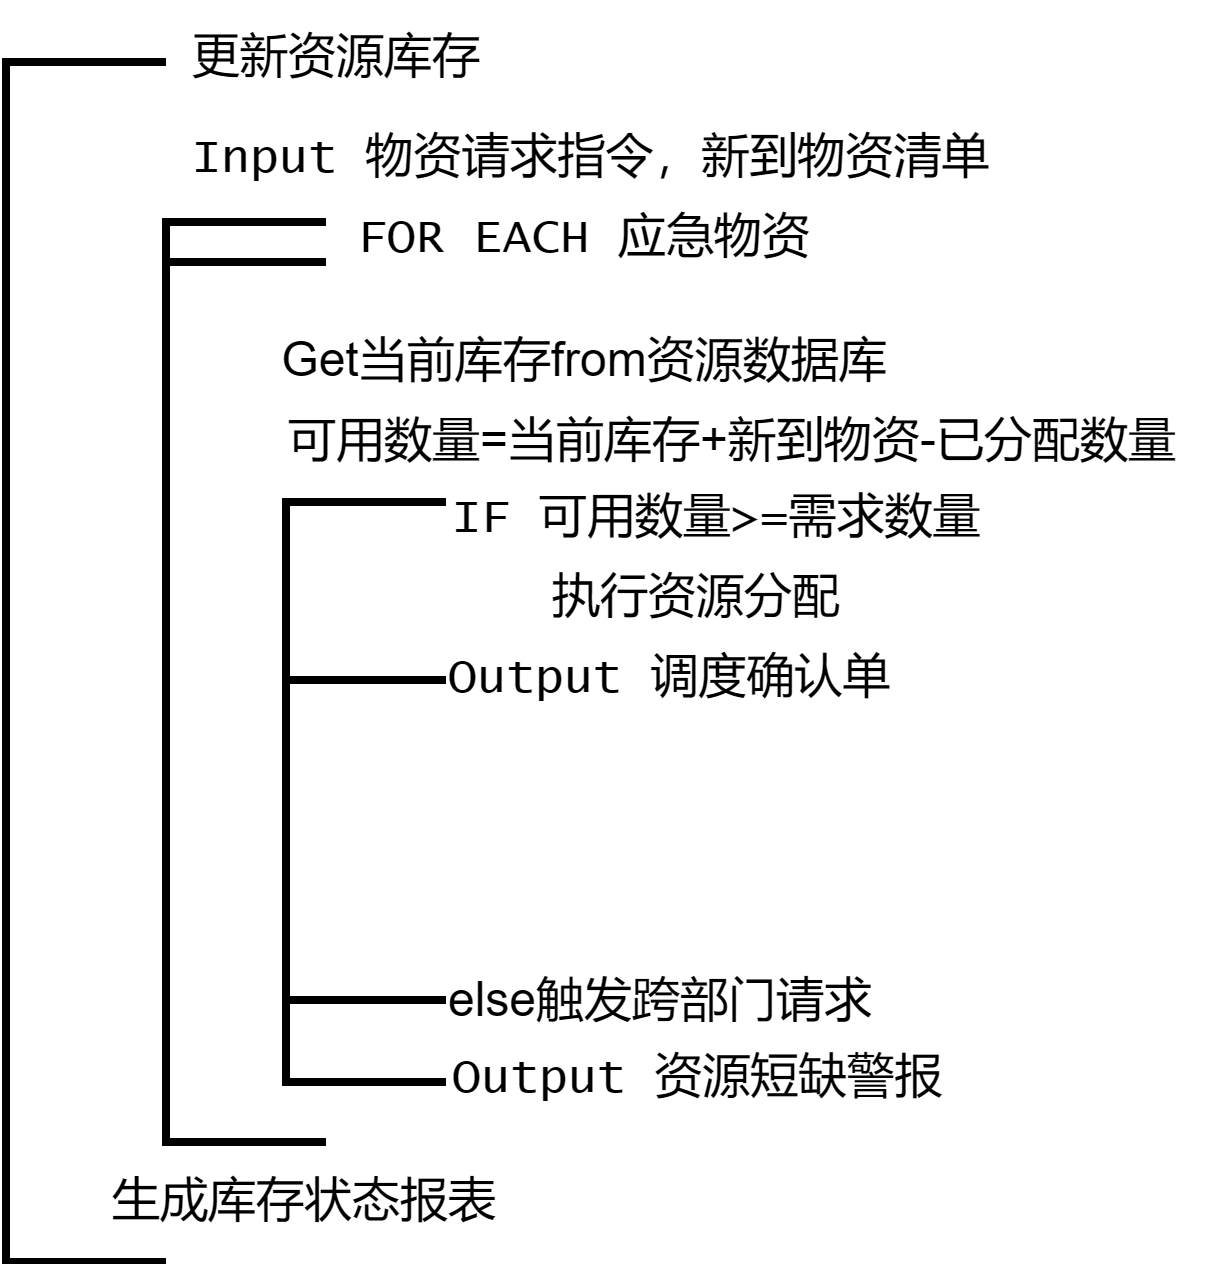

The diagram above was exported from draw.io. Its source (the exported page's mxGraphModel, read from the mxfile embedded in the PNG):
<mxGraphModel dx="764" dy="732" grid="1" gridSize="10" guides="1" tooltips="1" connect="1" arrows="1" fold="1" page="1" pageScale="1" pageWidth="827" pageHeight="1169" math="0" shadow="0">
  <root>
    <mxCell id="0" />
    <mxCell id="1" parent="0" />
    <mxCell id="-qzNXznUKsOUwdrgHve3-1" value="" style="strokeWidth=2;html=1;shape=mxgraph.flowchart.annotation_1;align=left;pointerEvents=1;fontFamily=Verdana;" parent="1" vertex="1">
      <mxGeometry x="240" y="40" width="40" height="300" as="geometry" />
    </mxCell>
    <mxCell id="-qzNXznUKsOUwdrgHve3-2" value="更新资源库存" style="text;html=1;align=left;verticalAlign=middle;whiteSpace=wrap;rounded=0;fontFamily=Lucida Console;" parent="1" vertex="1">
      <mxGeometry x="285" y="25" width="90" height="30" as="geometry" />
    </mxCell>
    <mxCell id="-qzNXznUKsOUwdrgHve3-3" value="" style="strokeWidth=2;html=1;shape=mxgraph.flowchart.annotation_1;align=left;pointerEvents=1;fontFamily=Verdana;" parent="1" vertex="1">
      <mxGeometry x="280" y="80" width="40" height="230" as="geometry" />
    </mxCell>
    <mxCell id="-qzNXznUKsOUwdrgHve3-5" value="Input 物资请求指令，新到物资清单" style="text;html=1;align=left;verticalAlign=middle;whiteSpace=wrap;rounded=0;fontFamily=Lucida Console;" parent="1" vertex="1">
      <mxGeometry x="285" y="50" width="225" height="30" as="geometry" />
    </mxCell>
    <mxCell id="-qzNXznUKsOUwdrgHve3-6" value="FOR EACH 应急物资" style="text;html=1;align=center;verticalAlign=middle;whiteSpace=wrap;rounded=0;fontFamily=Lucida Console;" parent="1" vertex="1">
      <mxGeometry x="320" y="70" width="130" height="30" as="geometry" />
    </mxCell>
    <mxCell id="-qzNXznUKsOUwdrgHve3-7" value="" style="strokeWidth=2;html=1;shape=mxgraph.flowchart.annotation_1;align=left;pointerEvents=1;fontFamily=Verdana;" parent="1" vertex="1">
      <mxGeometry x="310" y="150" width="40" height="145" as="geometry" />
    </mxCell>
    <mxCell id="-qzNXznUKsOUwdrgHve3-11" value="" style="endArrow=none;html=1;rounded=0;entryX=0;entryY=0.5;entryDx=0;entryDy=0;entryPerimeter=0;exitX=1;exitY=0.5;exitDx=0;exitDy=0;exitPerimeter=0;strokeWidth=2;fontFamily=Lucida Console;" parent="1" edge="1">
      <mxGeometry width="50" height="50" relative="1" as="geometry">
        <mxPoint x="350" y="194.5" as="sourcePoint" />
        <mxPoint x="310" y="194.5" as="targetPoint" />
        <Array as="points">
          <mxPoint x="330" y="194.5" />
        </Array>
      </mxGeometry>
    </mxCell>
    <mxCell id="-qzNXznUKsOUwdrgHve3-12" value="&lt;div&gt;IF 可用数量&amp;gt;=需求数量&lt;/div&gt;" style="text;html=1;align=left;verticalAlign=middle;whiteSpace=wrap;rounded=0;fontFamily=Lucida Console;" parent="1" vertex="1">
      <mxGeometry x="350" y="140" width="156" height="30" as="geometry" />
    </mxCell>
    <mxCell id="-qzNXznUKsOUwdrgHve3-13" value="执行资源分配" style="text;html=1;align=left;verticalAlign=middle;whiteSpace=wrap;rounded=0;fontFamily=Lucida Console;" parent="1" vertex="1">
      <mxGeometry x="375" y="160" width="130" height="30" as="geometry" />
    </mxCell>
    <mxCell id="-qzNXznUKsOUwdrgHve3-14" value="&lt;div&gt;Output 调度确认单&lt;/div&gt;" style="text;html=1;align=left;verticalAlign=middle;whiteSpace=wrap;rounded=0;fontFamily=Lucida Console;" parent="1" vertex="1">
      <mxGeometry x="349" y="180" width="130" height="30" as="geometry" />
    </mxCell>
    <mxCell id="-qzNXznUKsOUwdrgHve3-15" value="&lt;div&gt;Output 资源短缺警报&lt;/div&gt;" style="text;html=1;align=left;verticalAlign=middle;whiteSpace=wrap;rounded=0;fontFamily=Lucida Console;" parent="1" vertex="1">
      <mxGeometry x="350" y="280" width="130" height="30" as="geometry" />
    </mxCell>
    <mxCell id="-qzNXznUKsOUwdrgHve3-31" value="" style="endArrow=none;html=1;rounded=0;entryX=0;entryY=0.5;entryDx=0;entryDy=0;entryPerimeter=0;exitX=1;exitY=0.5;exitDx=0;exitDy=0;exitPerimeter=0;strokeWidth=2;fontFamily=Lucida Console;" parent="1" edge="1">
      <mxGeometry width="50" height="50" relative="1" as="geometry">
        <mxPoint x="320" y="90" as="sourcePoint" />
        <mxPoint x="280" y="90" as="targetPoint" />
        <Array as="points" />
      </mxGeometry>
    </mxCell>
    <mxCell id="-qzNXznUKsOUwdrgHve3-35" value="Get当前库存from资源数据库" style="text;strokeColor=none;align=center;fillColor=none;html=1;verticalAlign=middle;whiteSpace=wrap;rounded=0;" parent="1" vertex="1">
      <mxGeometry x="302" y="100" width="166" height="30" as="geometry" />
    </mxCell>
    <mxCell id="-qzNXznUKsOUwdrgHve3-36" value="可用数量=当前库存+新到物资-已分配数量" style="text;strokeColor=none;align=center;fillColor=none;html=1;verticalAlign=middle;whiteSpace=wrap;rounded=0;" parent="1" vertex="1">
      <mxGeometry x="302" y="120" width="240" height="30" as="geometry" />
    </mxCell>
    <mxCell id="-qzNXznUKsOUwdrgHve3-37" value="" style="endArrow=none;html=1;rounded=0;entryX=0;entryY=0.5;entryDx=0;entryDy=0;entryPerimeter=0;exitX=1;exitY=0.5;exitDx=0;exitDy=0;exitPerimeter=0;strokeWidth=2;fontFamily=Lucida Console;" parent="1" edge="1">
      <mxGeometry width="50" height="50" relative="1" as="geometry">
        <mxPoint x="350" y="274.5" as="sourcePoint" />
        <mxPoint x="310" y="274.5" as="targetPoint" />
        <Array as="points">
          <mxPoint x="330" y="274.5" />
        </Array>
      </mxGeometry>
    </mxCell>
    <mxCell id="-qzNXznUKsOUwdrgHve3-38" value="else触发跨部门请求" style="text;strokeColor=none;align=center;fillColor=none;html=1;verticalAlign=middle;whiteSpace=wrap;rounded=0;" parent="1" vertex="1">
      <mxGeometry x="329" y="260" width="150" height="30" as="geometry" />
    </mxCell>
    <mxCell id="-qzNXznUKsOUwdrgHve3-40" value="生成库存状态报表" style="text;strokeColor=none;align=center;fillColor=none;html=1;verticalAlign=middle;whiteSpace=wrap;rounded=0;" parent="1" vertex="1">
      <mxGeometry x="260" y="310" width="110" height="30" as="geometry" />
    </mxCell>
  </root>
</mxGraphModel>